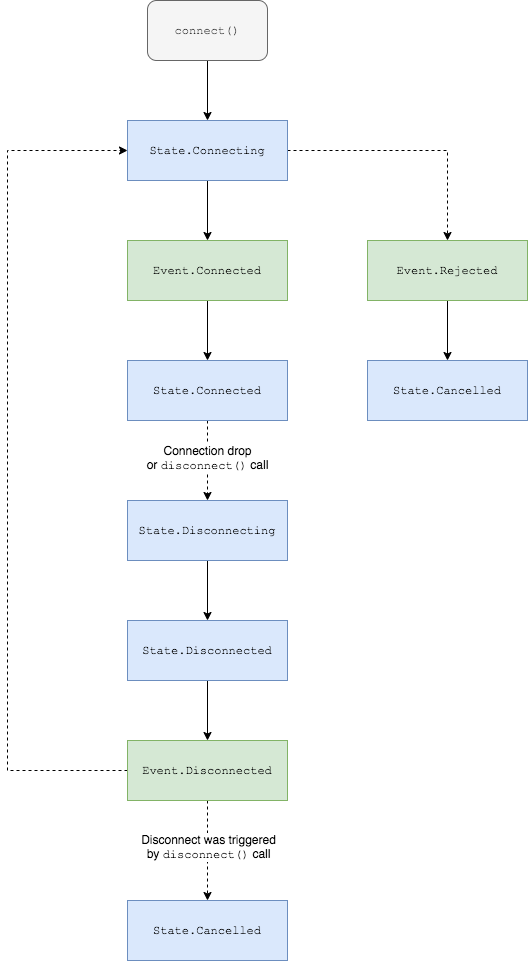

The diagram above was exported from draw.io. Its source (the exported page's mxGraphModel, read from the mxfile embedded in the PNG):
<mxGraphModel dx="2066" dy="1159" grid="1" gridSize="10" guides="1" tooltips="1" connect="1" arrows="1" fold="1" page="1" pageScale="1" pageWidth="850" pageHeight="1100" math="0" shadow="0">
  <root>
    <mxCell id="0" />
    <mxCell id="1" parent="0" />
    <mxCell id="AUyzv7iebFC1me74J_Jb-18" style="edgeStyle=orthogonalEdgeStyle;rounded=0;orthogonalLoop=1;jettySize=auto;html=1;exitX=0.5;exitY=1;exitDx=0;exitDy=0;entryX=0.5;entryY=0;entryDx=0;entryDy=0;fontFamily=Courier New;" edge="1" parent="1" source="AUyzv7iebFC1me74J_Jb-1" target="AUyzv7iebFC1me74J_Jb-17">
      <mxGeometry relative="1" as="geometry" />
    </mxCell>
    <mxCell id="AUyzv7iebFC1me74J_Jb-1" value="Event.Rejected" style="rounded=0;whiteSpace=wrap;html=1;fontFamily=Courier New;fillColor=#d5e8d4;strokeColor=#82b366;" vertex="1" parent="1">
      <mxGeometry x="480" y="320" width="160" height="60" as="geometry" />
    </mxCell>
    <mxCell id="AUyzv7iebFC1me74J_Jb-9" style="edgeStyle=orthogonalEdgeStyle;rounded=0;orthogonalLoop=1;jettySize=auto;html=1;exitX=0.5;exitY=1;exitDx=0;exitDy=0;entryX=0.5;entryY=0;entryDx=0;entryDy=0;fontFamily=Courier New;" edge="1" parent="1" source="AUyzv7iebFC1me74J_Jb-2" target="AUyzv7iebFC1me74J_Jb-6">
      <mxGeometry relative="1" as="geometry" />
    </mxCell>
    <mxCell id="AUyzv7iebFC1me74J_Jb-2" value="Event.Connected" style="rounded=0;whiteSpace=wrap;html=1;fontFamily=Courier New;fillColor=#d5e8d4;strokeColor=#82b366;" vertex="1" parent="1">
      <mxGeometry x="240" y="320" width="160" height="60" as="geometry" />
    </mxCell>
    <mxCell id="AUyzv7iebFC1me74J_Jb-27" style="edgeStyle=orthogonalEdgeStyle;rounded=0;orthogonalLoop=1;jettySize=auto;html=1;exitX=0.5;exitY=1;exitDx=0;exitDy=0;entryX=0.5;entryY=0;entryDx=0;entryDy=0;dashed=1;fontFamily=Courier New;fontSize=12;" edge="1" parent="1" source="AUyzv7iebFC1me74J_Jb-3" target="AUyzv7iebFC1me74J_Jb-26">
      <mxGeometry relative="1" as="geometry" />
    </mxCell>
    <mxCell id="AUyzv7iebFC1me74J_Jb-28" value="Disconnect was triggered&lt;br&gt;by &lt;font face=&quot;Courier New&quot;&gt;disconnect()&lt;/font&gt; call" style="edgeLabel;html=1;align=center;verticalAlign=middle;resizable=0;points=[];fontSize=12;fontFamily=Helvetica;" vertex="1" connectable="0" parent="AUyzv7iebFC1me74J_Jb-27">
      <mxGeometry x="0.0333" relative="1" as="geometry">
        <mxPoint y="-6" as="offset" />
      </mxGeometry>
    </mxCell>
    <mxCell id="AUyzv7iebFC1me74J_Jb-29" style="edgeStyle=orthogonalEdgeStyle;rounded=0;orthogonalLoop=1;jettySize=auto;html=1;exitX=0;exitY=0.5;exitDx=0;exitDy=0;entryX=0;entryY=0.5;entryDx=0;entryDy=0;dashed=1;fontFamily=Helvetica;fontSize=12;" edge="1" parent="1" source="AUyzv7iebFC1me74J_Jb-3" target="AUyzv7iebFC1me74J_Jb-5">
      <mxGeometry relative="1" as="geometry">
        <Array as="points">
          <mxPoint x="120" y="850" />
          <mxPoint x="120" y="230" />
        </Array>
      </mxGeometry>
    </mxCell>
    <mxCell id="AUyzv7iebFC1me74J_Jb-3" value="Event.Disconnected" style="rounded=0;whiteSpace=wrap;html=1;fontFamily=Courier New;fillColor=#d5e8d4;strokeColor=#82b366;" vertex="1" parent="1">
      <mxGeometry x="240" y="820" width="160" height="60" as="geometry" />
    </mxCell>
    <mxCell id="AUyzv7iebFC1me74J_Jb-15" style="edgeStyle=orthogonalEdgeStyle;rounded=0;orthogonalLoop=1;jettySize=auto;html=1;exitX=0.5;exitY=1;exitDx=0;exitDy=0;entryX=0.5;entryY=0;entryDx=0;entryDy=0;fontFamily=Courier New;" edge="1" parent="1" source="AUyzv7iebFC1me74J_Jb-4" target="AUyzv7iebFC1me74J_Jb-5">
      <mxGeometry relative="1" as="geometry" />
    </mxCell>
    <mxCell id="AUyzv7iebFC1me74J_Jb-4" value="connect()" style="rounded=1;whiteSpace=wrap;html=1;fontFamily=Courier New;fillColor=#f5f5f5;strokeColor=#666666;fontColor=#333333;" vertex="1" parent="1">
      <mxGeometry x="260" y="80" width="120" height="60" as="geometry" />
    </mxCell>
    <mxCell id="AUyzv7iebFC1me74J_Jb-7" style="edgeStyle=orthogonalEdgeStyle;rounded=0;orthogonalLoop=1;jettySize=auto;html=1;exitX=0.5;exitY=1;exitDx=0;exitDy=0;entryX=0.5;entryY=0;entryDx=0;entryDy=0;fontFamily=Courier New;" edge="1" parent="1" source="AUyzv7iebFC1me74J_Jb-5" target="AUyzv7iebFC1me74J_Jb-2">
      <mxGeometry relative="1" as="geometry" />
    </mxCell>
    <mxCell id="AUyzv7iebFC1me74J_Jb-8" style="edgeStyle=orthogonalEdgeStyle;rounded=0;orthogonalLoop=1;jettySize=auto;html=1;exitX=1;exitY=0.5;exitDx=0;exitDy=0;entryX=0.5;entryY=0;entryDx=0;entryDy=0;fontFamily=Courier New;dashed=1;" edge="1" parent="1" source="AUyzv7iebFC1me74J_Jb-5" target="AUyzv7iebFC1me74J_Jb-1">
      <mxGeometry relative="1" as="geometry" />
    </mxCell>
    <mxCell id="AUyzv7iebFC1me74J_Jb-5" value="State.Connecting" style="rounded=0;whiteSpace=wrap;html=1;fontFamily=Courier New;fillColor=#dae8fc;strokeColor=#6c8ebf;" vertex="1" parent="1">
      <mxGeometry x="240" y="200" width="160" height="60" as="geometry" />
    </mxCell>
    <mxCell id="AUyzv7iebFC1me74J_Jb-11" style="edgeStyle=orthogonalEdgeStyle;rounded=0;orthogonalLoop=1;jettySize=auto;html=1;exitX=0.5;exitY=1;exitDx=0;exitDy=0;entryX=0.5;entryY=0;entryDx=0;entryDy=0;fontFamily=Courier New;dashed=1;" edge="1" parent="1" source="AUyzv7iebFC1me74J_Jb-6" target="AUyzv7iebFC1me74J_Jb-10">
      <mxGeometry relative="1" as="geometry" />
    </mxCell>
    <mxCell id="AUyzv7iebFC1me74J_Jb-19" value="Connection drop&lt;br&gt;or &lt;font face=&quot;Courier New&quot;&gt;disconnect()&lt;/font&gt; call" style="edgeLabel;html=1;align=center;verticalAlign=middle;resizable=0;points=[];fontFamily=Helvetica;fontSize=12;" vertex="1" connectable="0" parent="AUyzv7iebFC1me74J_Jb-11">
      <mxGeometry x="0.0333" y="-2" relative="1" as="geometry">
        <mxPoint x="1" y="-4" as="offset" />
      </mxGeometry>
    </mxCell>
    <mxCell id="AUyzv7iebFC1me74J_Jb-6" value="State.Connected" style="rounded=0;whiteSpace=wrap;html=1;fontFamily=Courier New;fillColor=#dae8fc;strokeColor=#6c8ebf;" vertex="1" parent="1">
      <mxGeometry x="240" y="440" width="160" height="60" as="geometry" />
    </mxCell>
    <mxCell id="AUyzv7iebFC1me74J_Jb-13" style="edgeStyle=orthogonalEdgeStyle;rounded=0;orthogonalLoop=1;jettySize=auto;html=1;exitX=0.5;exitY=1;exitDx=0;exitDy=0;entryX=0.5;entryY=0;entryDx=0;entryDy=0;fontFamily=Courier New;" edge="1" parent="1" source="AUyzv7iebFC1me74J_Jb-10" target="AUyzv7iebFC1me74J_Jb-12">
      <mxGeometry relative="1" as="geometry" />
    </mxCell>
    <mxCell id="AUyzv7iebFC1me74J_Jb-10" value="State.Disconnecting" style="rounded=0;whiteSpace=wrap;html=1;fontFamily=Courier New;fillColor=#dae8fc;strokeColor=#6c8ebf;" vertex="1" parent="1">
      <mxGeometry x="240" y="580" width="160" height="60" as="geometry" />
    </mxCell>
    <mxCell id="AUyzv7iebFC1me74J_Jb-14" style="edgeStyle=orthogonalEdgeStyle;rounded=0;orthogonalLoop=1;jettySize=auto;html=1;exitX=0.5;exitY=1;exitDx=0;exitDy=0;entryX=0.5;entryY=0;entryDx=0;entryDy=0;fontFamily=Courier New;" edge="1" parent="1" source="AUyzv7iebFC1me74J_Jb-12" target="AUyzv7iebFC1me74J_Jb-3">
      <mxGeometry relative="1" as="geometry" />
    </mxCell>
    <mxCell id="AUyzv7iebFC1me74J_Jb-12" value="State.Disconnected" style="rounded=0;whiteSpace=wrap;html=1;fontFamily=Courier New;fillColor=#dae8fc;strokeColor=#6c8ebf;" vertex="1" parent="1">
      <mxGeometry x="240" y="700" width="160" height="60" as="geometry" />
    </mxCell>
    <mxCell id="AUyzv7iebFC1me74J_Jb-17" value="State.Cancelled" style="rounded=0;whiteSpace=wrap;html=1;fontFamily=Courier New;fillColor=#dae8fc;strokeColor=#6c8ebf;" vertex="1" parent="1">
      <mxGeometry x="480" y="440" width="160" height="60" as="geometry" />
    </mxCell>
    <mxCell id="AUyzv7iebFC1me74J_Jb-26" value="State.Cancelled" style="rounded=0;whiteSpace=wrap;html=1;fontFamily=Courier New;fillColor=#dae8fc;strokeColor=#6c8ebf;" vertex="1" parent="1">
      <mxGeometry x="240" y="980" width="160" height="60" as="geometry" />
    </mxCell>
  </root>
</mxGraphModel>